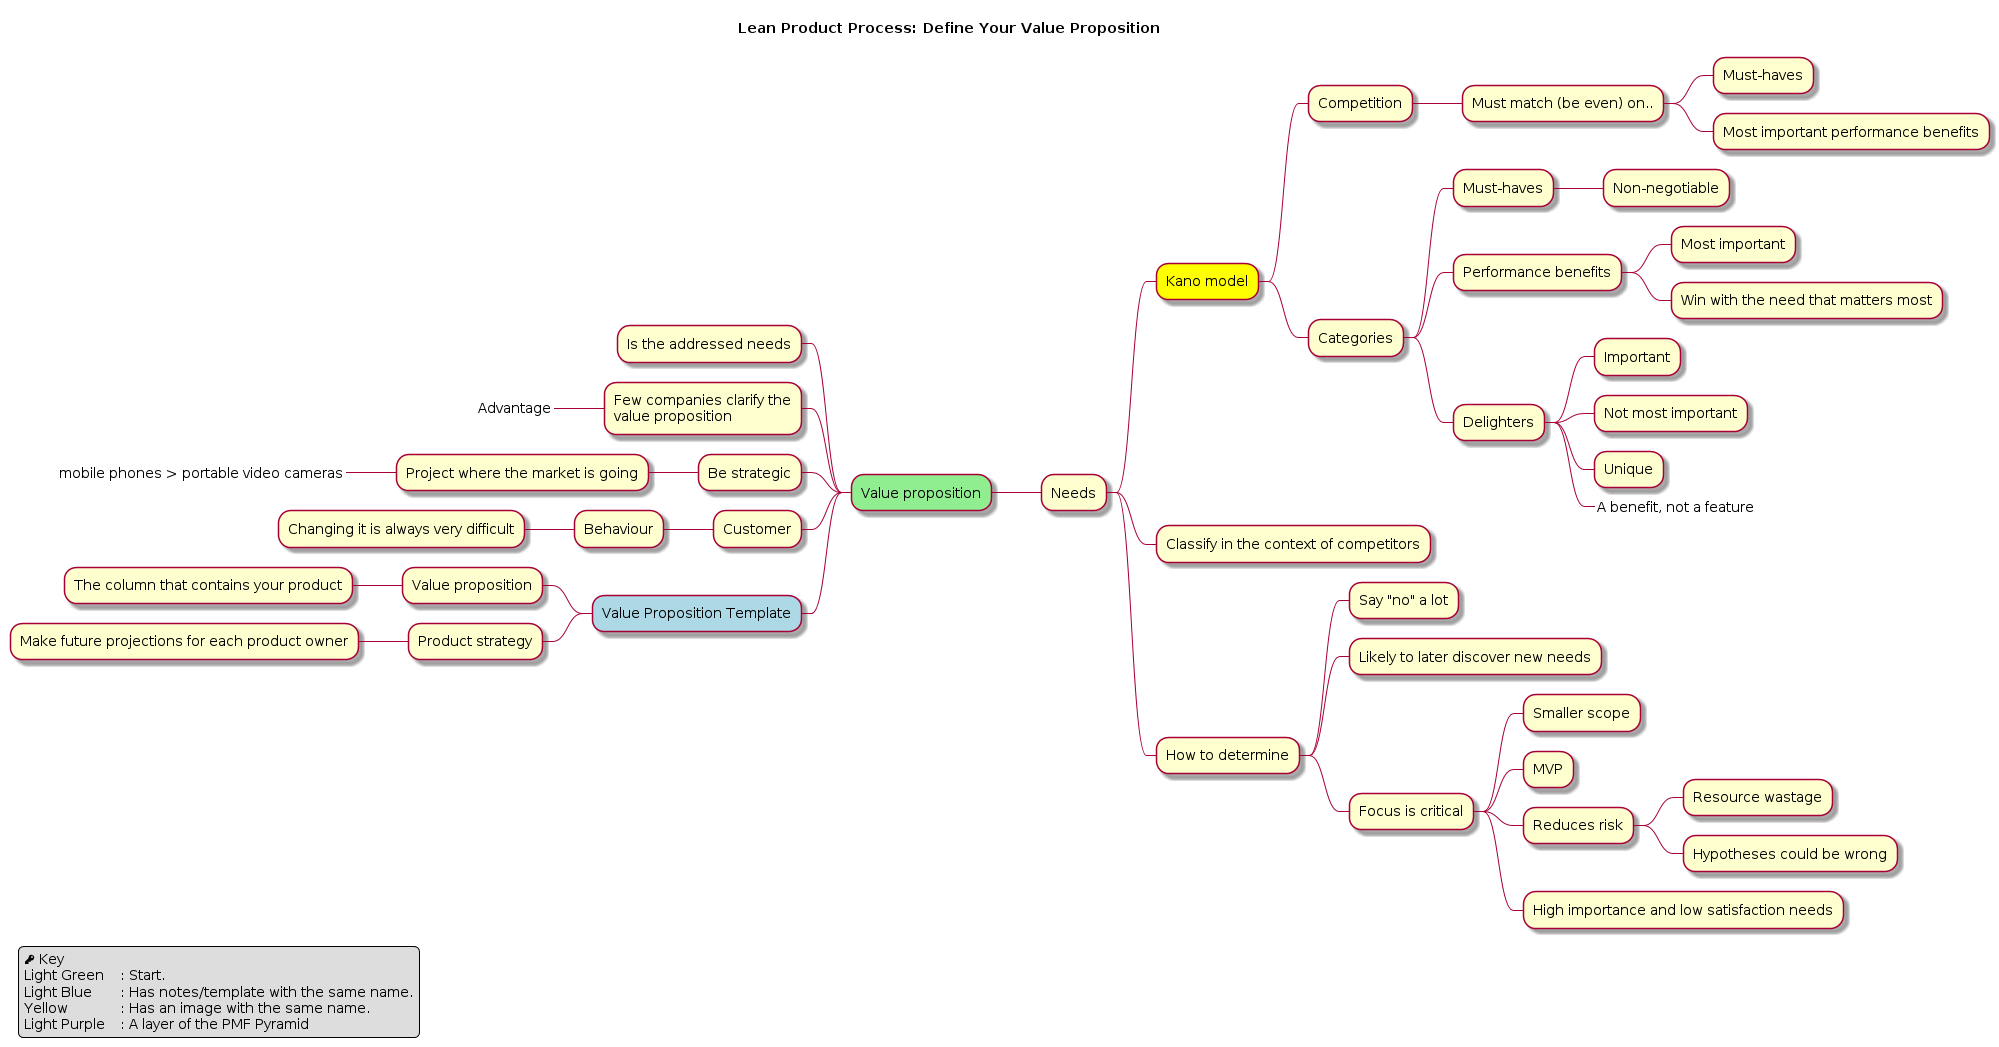

The diagram above was rendered by PlantUML. Its source (embedded in the PNG):
@startmindmap

legend left
  <&key> Key
  Light Green   \t: Start.
  Light Blue    \t: Has notes/template with the same name.
  Yellow        \t: Has an image with the same name.
  Light Purple  \t: A layer of the PMF Pyramid
endlegend

title Lean Product Process: Define Your Value Proposition

*[#lightgreen] Value proposition
** Needs

***[#yellow] Kano model
**** Competition
***** Must match (be even) on..
****** Must-haves
****** Most important performance benefits
**** Categories
***** Must-haves
****** Non-negotiable
***** Performance benefits
****** Most important
****** Win with the need that matters most
***** Delighters
****** Important
****** Not most important
****** Unique
******_ A benefit, not a feature

*** Classify in the context of competitors
*** How to determine
**** Say "no" a lot
**** Likely to later discover new needs
**** Focus is critical
***** Smaller scope
***** MVP
***** Reduces risk
****** Resource wastage
****** Hypotheses could be wrong
***** High importance and low satisfaction needs

left side

** Is the addressed needs

**:Few companies clarify the
value proposition;
***_ Advantage

** Be strategic
*** Project where the market is going
****_ mobile phones > portable video cameras

** Customer
*** Behaviour
**** Changing it is always very difficult

**[#lightblue] Value Proposition Template
*** Value proposition
**** The column that contains your product
*** Product strategy
**** Make future projections for each product owner

@endmindmap